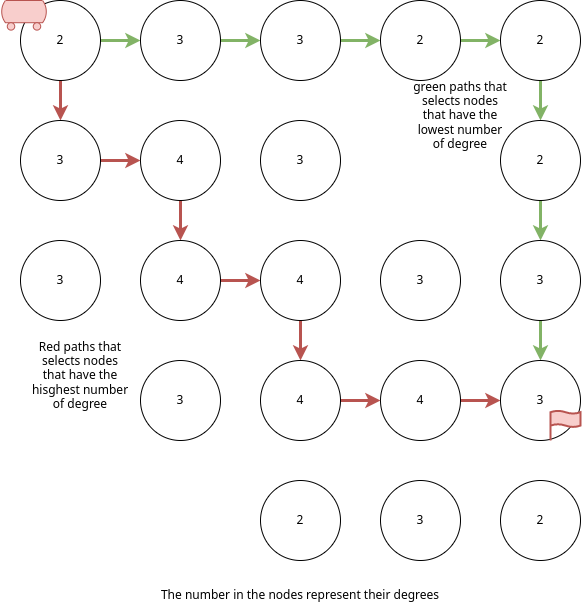

The diagram above was exported from draw.io. Its source (the exported page's mxGraphModel, read from the mxfile embedded in the PNG):
<mxGraphModel dx="1162" dy="818" grid="1" gridSize="10" guides="1" tooltips="1" connect="1" arrows="1" fold="1" page="1" pageScale="1" pageWidth="850" pageHeight="1100" math="0" shadow="0">
  <root>
    <mxCell id="0" />
    <mxCell id="1" parent="0" />
    <mxCell id="SA3eebGfgsNlgzf1nY-a-33" value="" style="edgeStyle=orthogonalEdgeStyle;rounded=0;orthogonalLoop=1;jettySize=auto;html=1;strokeWidth=3;fillColor=#d5e8d4;strokeColor=#82b366;" parent="1" source="SA3eebGfgsNlgzf1nY-a-2" target="SA3eebGfgsNlgzf1nY-a-4" edge="1">
      <mxGeometry relative="1" as="geometry" />
    </mxCell>
    <mxCell id="SA3eebGfgsNlgzf1nY-a-40" value="" style="edgeStyle=orthogonalEdgeStyle;rounded=0;orthogonalLoop=1;jettySize=auto;html=1;strokeWidth=3;fillColor=#f8cecc;strokeColor=#b85450;" parent="1" source="SA3eebGfgsNlgzf1nY-a-2" target="SA3eebGfgsNlgzf1nY-a-22" edge="1">
      <mxGeometry relative="1" as="geometry" />
    </mxCell>
    <mxCell id="SA3eebGfgsNlgzf1nY-a-2" value="2" style="ellipse;whiteSpace=wrap;html=1;aspect=fixed;" parent="1" vertex="1">
      <mxGeometry x="160" y="40" width="80" height="80" as="geometry" />
    </mxCell>
    <mxCell id="SA3eebGfgsNlgzf1nY-a-34" value="" style="edgeStyle=orthogonalEdgeStyle;rounded=0;orthogonalLoop=1;jettySize=auto;html=1;strokeWidth=3;fillColor=#d5e8d4;strokeColor=#82b366;" parent="1" source="SA3eebGfgsNlgzf1nY-a-4" target="SA3eebGfgsNlgzf1nY-a-5" edge="1">
      <mxGeometry relative="1" as="geometry" />
    </mxCell>
    <mxCell id="SA3eebGfgsNlgzf1nY-a-4" value="3" style="ellipse;whiteSpace=wrap;html=1;aspect=fixed;" parent="1" vertex="1">
      <mxGeometry x="280" y="40" width="80" height="80" as="geometry" />
    </mxCell>
    <mxCell id="SA3eebGfgsNlgzf1nY-a-35" value="" style="edgeStyle=orthogonalEdgeStyle;rounded=0;orthogonalLoop=1;jettySize=auto;html=1;strokeWidth=3;fillColor=#d5e8d4;strokeColor=#82b366;" parent="1" source="SA3eebGfgsNlgzf1nY-a-5" target="SA3eebGfgsNlgzf1nY-a-6" edge="1">
      <mxGeometry relative="1" as="geometry" />
    </mxCell>
    <mxCell id="SA3eebGfgsNlgzf1nY-a-5" value="3" style="ellipse;whiteSpace=wrap;html=1;aspect=fixed;" parent="1" vertex="1">
      <mxGeometry x="400" y="40" width="80" height="80" as="geometry" />
    </mxCell>
    <mxCell id="SA3eebGfgsNlgzf1nY-a-36" value="" style="edgeStyle=orthogonalEdgeStyle;rounded=0;orthogonalLoop=1;jettySize=auto;html=1;strokeWidth=3;fillColor=#d5e8d4;strokeColor=#82b366;" parent="1" source="SA3eebGfgsNlgzf1nY-a-6" target="SA3eebGfgsNlgzf1nY-a-23" edge="1">
      <mxGeometry relative="1" as="geometry" />
    </mxCell>
    <mxCell id="SA3eebGfgsNlgzf1nY-a-6" value="2" style="ellipse;whiteSpace=wrap;html=1;aspect=fixed;" parent="1" vertex="1">
      <mxGeometry x="520" y="40" width="80" height="80" as="geometry" />
    </mxCell>
    <mxCell id="SA3eebGfgsNlgzf1nY-a-8" value="3" style="ellipse;whiteSpace=wrap;html=1;aspect=fixed;" parent="1" vertex="1">
      <mxGeometry x="520" y="280" width="80" height="80" as="geometry" />
    </mxCell>
    <mxCell id="SA3eebGfgsNlgzf1nY-a-42" value="" style="edgeStyle=orthogonalEdgeStyle;rounded=0;orthogonalLoop=1;jettySize=auto;html=1;strokeWidth=3;fillColor=#f8cecc;strokeColor=#b85450;" parent="1" source="SA3eebGfgsNlgzf1nY-a-11" target="SA3eebGfgsNlgzf1nY-a-18" edge="1">
      <mxGeometry relative="1" as="geometry" />
    </mxCell>
    <mxCell id="SA3eebGfgsNlgzf1nY-a-11" value="4" style="ellipse;whiteSpace=wrap;html=1;aspect=fixed;" parent="1" vertex="1">
      <mxGeometry x="280" y="160" width="80" height="80" as="geometry" />
    </mxCell>
    <mxCell id="SA3eebGfgsNlgzf1nY-a-13" value="3" style="ellipse;whiteSpace=wrap;html=1;aspect=fixed;" parent="1" vertex="1">
      <mxGeometry x="400" y="160" width="80" height="80" as="geometry" />
    </mxCell>
    <mxCell id="SA3eebGfgsNlgzf1nY-a-16" value="3" style="ellipse;whiteSpace=wrap;html=1;aspect=fixed;" parent="1" vertex="1">
      <mxGeometry x="160" y="280" width="80" height="80" as="geometry" />
    </mxCell>
    <mxCell id="SA3eebGfgsNlgzf1nY-a-43" value="" style="edgeStyle=orthogonalEdgeStyle;rounded=0;orthogonalLoop=1;jettySize=auto;html=1;strokeWidth=3;fillColor=#f8cecc;strokeColor=#b85450;" parent="1" source="SA3eebGfgsNlgzf1nY-a-18" target="SA3eebGfgsNlgzf1nY-a-20" edge="1">
      <mxGeometry relative="1" as="geometry" />
    </mxCell>
    <mxCell id="SA3eebGfgsNlgzf1nY-a-18" value="4" style="ellipse;whiteSpace=wrap;html=1;aspect=fixed;" parent="1" vertex="1">
      <mxGeometry x="280" y="280" width="80" height="80" as="geometry" />
    </mxCell>
    <mxCell id="SA3eebGfgsNlgzf1nY-a-49" value="" style="edgeStyle=orthogonalEdgeStyle;rounded=0;orthogonalLoop=1;jettySize=auto;html=1;strokeWidth=3;fillColor=#f8cecc;strokeColor=#b85450;" parent="1" source="SA3eebGfgsNlgzf1nY-a-20" target="SA3eebGfgsNlgzf1nY-a-31" edge="1">
      <mxGeometry relative="1" as="geometry" />
    </mxCell>
    <mxCell id="SA3eebGfgsNlgzf1nY-a-20" value="4" style="ellipse;whiteSpace=wrap;html=1;aspect=fixed;" parent="1" vertex="1">
      <mxGeometry x="400" y="280" width="80" height="80" as="geometry" />
    </mxCell>
    <mxCell id="SA3eebGfgsNlgzf1nY-a-41" value="" style="edgeStyle=orthogonalEdgeStyle;rounded=0;orthogonalLoop=1;jettySize=auto;html=1;strokeWidth=3;fillColor=#f8cecc;strokeColor=#b85450;" parent="1" source="SA3eebGfgsNlgzf1nY-a-22" target="SA3eebGfgsNlgzf1nY-a-11" edge="1">
      <mxGeometry relative="1" as="geometry" />
    </mxCell>
    <mxCell id="SA3eebGfgsNlgzf1nY-a-22" value="3" style="ellipse;whiteSpace=wrap;html=1;aspect=fixed;" parent="1" vertex="1">
      <mxGeometry x="160" y="160" width="80" height="80" as="geometry" />
    </mxCell>
    <mxCell id="SA3eebGfgsNlgzf1nY-a-37" value="" style="edgeStyle=orthogonalEdgeStyle;rounded=0;orthogonalLoop=1;jettySize=auto;html=1;strokeWidth=3;fillColor=#d5e8d4;strokeColor=#82b366;" parent="1" source="SA3eebGfgsNlgzf1nY-a-23" target="SA3eebGfgsNlgzf1nY-a-25" edge="1">
      <mxGeometry relative="1" as="geometry" />
    </mxCell>
    <mxCell id="SA3eebGfgsNlgzf1nY-a-23" value="2" style="ellipse;whiteSpace=wrap;html=1;aspect=fixed;" parent="1" vertex="1">
      <mxGeometry x="640" y="40" width="80" height="80" as="geometry" />
    </mxCell>
    <mxCell id="SA3eebGfgsNlgzf1nY-a-38" value="" style="edgeStyle=orthogonalEdgeStyle;rounded=0;orthogonalLoop=1;jettySize=auto;html=1;strokeWidth=3;fillColor=#d5e8d4;strokeColor=#82b366;" parent="1" source="SA3eebGfgsNlgzf1nY-a-25" target="SA3eebGfgsNlgzf1nY-a-27" edge="1">
      <mxGeometry relative="1" as="geometry" />
    </mxCell>
    <mxCell id="SA3eebGfgsNlgzf1nY-a-25" value="2" style="ellipse;whiteSpace=wrap;html=1;aspect=fixed;" parent="1" vertex="1">
      <mxGeometry x="640" y="160" width="80" height="80" as="geometry" />
    </mxCell>
    <mxCell id="SA3eebGfgsNlgzf1nY-a-39" value="" style="edgeStyle=orthogonalEdgeStyle;rounded=0;orthogonalLoop=1;jettySize=auto;html=1;strokeWidth=3;fillColor=#d5e8d4;strokeColor=#82b366;" parent="1" source="SA3eebGfgsNlgzf1nY-a-27" target="SA3eebGfgsNlgzf1nY-a-32" edge="1">
      <mxGeometry relative="1" as="geometry" />
    </mxCell>
    <mxCell id="SA3eebGfgsNlgzf1nY-a-27" value="3" style="ellipse;whiteSpace=wrap;html=1;aspect=fixed;" parent="1" vertex="1">
      <mxGeometry x="640" y="280" width="80" height="80" as="geometry" />
    </mxCell>
    <mxCell id="SA3eebGfgsNlgzf1nY-a-51" value="" style="edgeStyle=orthogonalEdgeStyle;rounded=0;orthogonalLoop=1;jettySize=auto;html=1;strokeWidth=3;fillColor=#f8cecc;strokeColor=#b85450;" parent="1" source="SA3eebGfgsNlgzf1nY-a-28" target="SA3eebGfgsNlgzf1nY-a-32" edge="1">
      <mxGeometry relative="1" as="geometry" />
    </mxCell>
    <mxCell id="SA3eebGfgsNlgzf1nY-a-28" value="4" style="ellipse;whiteSpace=wrap;html=1;aspect=fixed;" parent="1" vertex="1">
      <mxGeometry x="520" y="400" width="80" height="80" as="geometry" />
    </mxCell>
    <mxCell id="SA3eebGfgsNlgzf1nY-a-30" value="3" style="ellipse;whiteSpace=wrap;html=1;aspect=fixed;" parent="1" vertex="1">
      <mxGeometry x="280" y="400" width="80" height="80" as="geometry" />
    </mxCell>
    <mxCell id="SA3eebGfgsNlgzf1nY-a-50" value="" style="edgeStyle=orthogonalEdgeStyle;rounded=0;orthogonalLoop=1;jettySize=auto;html=1;strokeWidth=3;fillColor=#f8cecc;strokeColor=#b85450;" parent="1" source="SA3eebGfgsNlgzf1nY-a-31" target="SA3eebGfgsNlgzf1nY-a-28" edge="1">
      <mxGeometry relative="1" as="geometry" />
    </mxCell>
    <mxCell id="SA3eebGfgsNlgzf1nY-a-31" value="4" style="ellipse;whiteSpace=wrap;html=1;aspect=fixed;" parent="1" vertex="1">
      <mxGeometry x="400" y="400" width="80" height="80" as="geometry" />
    </mxCell>
    <mxCell id="SA3eebGfgsNlgzf1nY-a-32" value="3" style="ellipse;whiteSpace=wrap;html=1;aspect=fixed;" parent="1" vertex="1">
      <mxGeometry x="640" y="400" width="80" height="80" as="geometry" />
    </mxCell>
    <mxCell id="SA3eebGfgsNlgzf1nY-a-44" value="3" style="ellipse;whiteSpace=wrap;html=1;aspect=fixed;" parent="1" vertex="1">
      <mxGeometry x="520" y="520" width="80" height="80" as="geometry" />
    </mxCell>
    <mxCell id="SA3eebGfgsNlgzf1nY-a-47" value="2" style="ellipse;whiteSpace=wrap;html=1;aspect=fixed;" parent="1" vertex="1">
      <mxGeometry x="400" y="520" width="80" height="80" as="geometry" />
    </mxCell>
    <mxCell id="SA3eebGfgsNlgzf1nY-a-48" value="2" style="ellipse;whiteSpace=wrap;html=1;aspect=fixed;" parent="1" vertex="1">
      <mxGeometry x="640" y="520" width="80" height="80" as="geometry" />
    </mxCell>
    <mxCell id="SA3eebGfgsNlgzf1nY-a-52" value="&lt;div&gt;green paths that selects nodes that have the lowest number of degree&lt;/div&gt;" style="text;html=1;strokeColor=none;fillColor=none;align=center;verticalAlign=middle;whiteSpace=wrap;rounded=0;" parent="1" vertex="1">
      <mxGeometry x="550" y="140" width="100" height="30" as="geometry" />
    </mxCell>
    <mxCell id="SA3eebGfgsNlgzf1nY-a-53" value="&lt;div&gt;Red paths that selects nodes that have the hisghest number of degree&lt;/div&gt;" style="text;html=1;strokeColor=none;fillColor=none;align=center;verticalAlign=middle;whiteSpace=wrap;rounded=0;" parent="1" vertex="1">
      <mxGeometry x="170" y="400" width="100" height="30" as="geometry" />
    </mxCell>
    <mxCell id="WFqvoVjQIxVPoDchyIVE-3" value="&lt;div&gt;The number in the nodes represent their degrees&lt;/div&gt;" style="text;html=1;strokeColor=none;fillColor=none;align=center;verticalAlign=middle;whiteSpace=wrap;rounded=0;" parent="1" vertex="1">
      <mxGeometry x="260" y="620" width="360" height="30" as="geometry" />
    </mxCell>
    <mxCell id="5rxSBjHerIIInGkpLid5-1" value="" style="verticalLabelPosition=bottom;outlineConnect=0;align=center;dashed=0;html=1;verticalAlign=top;shape=mxgraph.pid.misc.tank_car,_tank_wagon;fillColor=#f8cecc;strokeColor=#b85450;" vertex="1" parent="1">
      <mxGeometry x="140" y="40" width="47" height="29.61" as="geometry" />
    </mxCell>
    <mxCell id="5rxSBjHerIIInGkpLid5-2" value="" style="html=1;verticalLabelPosition=bottom;align=center;labelBackgroundColor=#ffffff;verticalAlign=top;strokeWidth=2;strokeColor=#b85450;shadow=0;dashed=0;shape=mxgraph.ios7.icons.flag;fillColor=#f8cecc;" vertex="1" parent="1">
      <mxGeometry x="690" y="450" width="30" height="30" as="geometry" />
    </mxCell>
  </root>
</mxGraphModel>